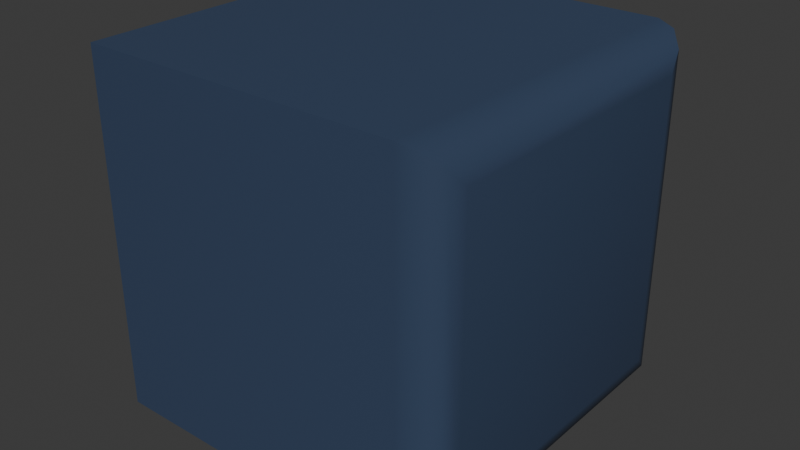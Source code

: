# Source: pusher.blend  (saved by Blender 4.1.23; exported with 4.5.12 LTS)
import bpy
from mathutils import Matrix  # noqa: F401  (used for matrix-valued properties, if any)

bpy.ops.wm.read_factory_settings(use_empty=True)
scene = bpy.context.scene
scene.name = 'Scene'

# ---- collections
col_collection = bpy.data.collections.new('Collection'); scene.collection.children.link(col_collection)

# ---- materials (node trees are filled in below, after node groups)
mat_material = bpy.data.materials.new('Material')
mat_material.alpha_threshold = 0.0
mat_material.use_transparent_shadow = False
mat_material.roughness = 0.5
mat_material.line_color = (0.0, 0.0, 0.0, 1.0)

# ---- material node trees
mat_material.use_nodes = True; mat_material.node_tree.nodes.clear()
_N = mat_material.node_tree.nodes; _L = mat_material.node_tree.links
n0 = _N.new('ShaderNodeOutputMaterial'); n0.name = 'Material Output'; n0.location = (300, 300)
n1 = _N.new('ShaderNodeBsdfPrincipled'); n1.name = 'Principled BSDF'; n1.location = (10, 300)
n1.inputs[0].default_value = (0.03071, 0.05448, 0.1095, 1.0)
n1.inputs[2].default_value = 0.8
n1.inputs[3].default_value = 1.45
_L.new(n1.outputs[0], n0.inputs[0])
n0.is_active_output = True

# ---- world
world_world = bpy.data.worlds.new('World'); scene.world = world_world
world_world.use_nodes = True; world_world.node_tree.nodes.clear()
_N = world_world.node_tree.nodes; _L = world_world.node_tree.links
n0 = _N.new('ShaderNodeOutputWorld'); n0.name = 'World Output'; n0.location = (300, 300)
n1 = _N.new('ShaderNodeBackground'); n1.name = 'Background'; n1.location = (10, 300)
n1.inputs[0].default_value = (0.05088, 0.05088, 0.05088, 1.0)
_L.new(n1.outputs[0], n0.inputs[0])
n0.is_active_output = True
world_world.color = (0.05088, 0.05088, 0.05088)
world_world.use_sun_shadow = False
world_world.sun_shadow_jitter_overblur = 0.0

# ---- meshes
me_cube = bpy.data.meshes.new('Cube')
me_cube.from_pydata([(-1.0, 1.0, 1.0), (-1.0, 1.0, -1.0), (-1.0, -1.0, 1.0), (-1.0, -1.0, -1.0), (0.8019, 1.0, 1.0), (1.0, 0.8019, 0.8019), (0.9009, 0.9735, 0.9735), (0.9735, 0.9009, 0.9009), (1.0, 0.8019, -0.8019), (0.8019, 1.0, -1.0), (0.9735, 0.9009, -0.9009), (0.9009, 0.9735, -0.9735), (1.0, -0.8019, 0.8019), (0.8019, -1.0, 1.0), (0.9735, -0.9009, 0.9009), (0.9009, -0.9735, 0.9735), (1.0, -0.8019, -0.8019), (0.8019, -1.0, -1.0), (0.9735, -0.9009, -0.9009), (0.9009, -0.9735, -0.9735)], [], [(1, 9, 17, 3), (3, 2, 0, 1), (17, 13, 2, 3), (4, 0, 2, 13), (8, 5, 12, 16), (5, 8, 10, 7), (7, 10, 11, 6), (6, 11, 9, 4), (13, 17, 19, 15), (15, 19, 18, 14), (14, 18, 16, 12), (4, 13, 15, 6), (6, 15, 14, 7), (7, 14, 12, 5), (17, 9, 11, 19), (19, 11, 10, 18), (18, 10, 8, 16), (1, 0, 4, 9)])
me_cube.polygons.foreach_set('use_smooth', [True] * 18)
_k = set([(0, 1), (0, 2), (0, 4), (1, 3), (1, 9), (2, 3), (2, 13), (3, 17), (4, 6), (5, 7), (6, 7), (8, 10), (9, 11), (10, 11), (12, 14), (13, 15), (14, 15), (16, 18), (17, 19), (18, 19)])
me_cube.attributes.new('sharp_edge', 'BOOLEAN', 'EDGE').data.foreach_set('value', [ (min(e.vertices), max(e.vertices)) in _k for e in me_cube.edges])
_uv = me_cube.uv_layers.new(name='UVMap')
_uv.uv.foreach_set('vector', [0.125, 0.5, 0.3502, 0.5, 0.3502, 0.75, 0.125, 0.75, 0.375, 0.0, 0.625, 0.0, 0.625, 0.25, 0.375, 0.25, 0.375, 0.7748, 0.625, 0.7748, 0.625, 1.0, 0.375, 1.0, 0.6498, 0.5, 0.875, 0.5, 0.875, 0.75, 0.6498, 0.75, 0.3998, 0.5248, 0.6002, 0.5248, 0.6002, 0.7252, 0.3998, 0.7252, 0.6002, 0.5248, 0.3998, 0.5248, 0.3874, 0.5124, 0.6126, 0.5124, 0.6126, 0.5124, 0.3874, 0.5124, 0.3783, 0.4876, 0.6217, 0.4876, 0.6217, 0.4876, 0.3783, 0.4876, 0.375, 0.4752, 0.625, 0.4752, 0.625, 0.7748, 0.375, 0.7748, 0.3783, 0.7624, 0.6217, 0.7624, 0.6217, 0.7624, 0.3783, 0.7624, 0.3874, 0.7376, 0.6126, 0.7376, 0.6126, 0.7376, 0.3874, 0.7376, 0.3998, 0.7252, 0.6002, 0.7252, 0.6498, 0.5, 0.6498, 0.75, 0.6374, 0.7467, 0.6374, 0.5033, 0.6374, 0.5033, 0.6374, 0.7467, 0.6126, 0.7376, 0.6126, 0.5124, 0.6126, 0.5124, 0.6126, 0.7376, 0.6002, 0.7252, 0.6002, 0.5248, 0.3502, 0.75, 0.3502, 0.5, 0.3626, 0.5033, 0.3626, 0.7467, 0.3626, 0.7467, 0.3626, 0.5033, 0.3874, 0.5124, 0.3874, 0.7376, 0.3874, 0.7376, 0.3874, 0.5124, 0.3998, 0.5248, 0.3998, 0.7252, 0.375, 0.25, 0.625, 0.25, 0.625, 0.4752, 0.375, 0.4752])
me_cube.materials.append(mat_material)
me_cube.use_mirror_vertex_groups = False
me_cube.update()

# ---- objects
ob_pusher = bpy.data.objects.new('Pusher', me_cube)

# ---- transforms, parenting, visibility, modifiers, constraints
ob_pusher.location = (0.0, 0.0, 0.9979)
ob_pusher.lock_rotations_4d = False
ob_pusher.empty_display_type = 'ARROWS'
ob_pusher.lineart.crease_threshold = 0.0

# ---- collection membership
col_collection.objects.link(ob_pusher)

# ---- scene / render settings (as saved in the file)
scene.frame_start = 1; scene.frame_end = 250; scene.frame_set(1)
scene.render.engine = 'BLENDER_EEVEE_NEXT'
scene.cycles.sampling_pattern = 'TABULATED_SOBOL'
scene.eevee.ray_tracing_options.trace_max_roughness = 0.0
bpy.context.view_layer.update()

# ---- added for rendering (the .blend has no active camera and no usable light): camera, sun
cam_auto = bpy.data.cameras.new('AutoCamera')
cam_auto.lens = 50.0
cam_auto.sensor_width = 36.0
cam_auto.clip_end = 1000.0
ob_auto_camera = bpy.data.objects.new('AutoCamera', cam_auto)
scene.collection.objects.link(ob_auto_camera)
ob_auto_camera.location = (3.20507, -3.84609, 3.56193)
ob_auto_camera.rotation_euler = (1.09748, -7.21219e-08, 0.694738)
scene.camera = ob_auto_camera
light_auto_sun = bpy.data.lights.new('AutoSun', 'SUN')
light_auto_sun.energy = 3.0
light_auto_sun.angle = 0.0523599
ob_auto_sun = bpy.data.objects.new('AutoSun', light_auto_sun)
scene.collection.objects.link(ob_auto_sun)
ob_auto_sun.rotation_euler = (0.872665, 0.174533, 0.523599)
bpy.context.view_layer.update()
